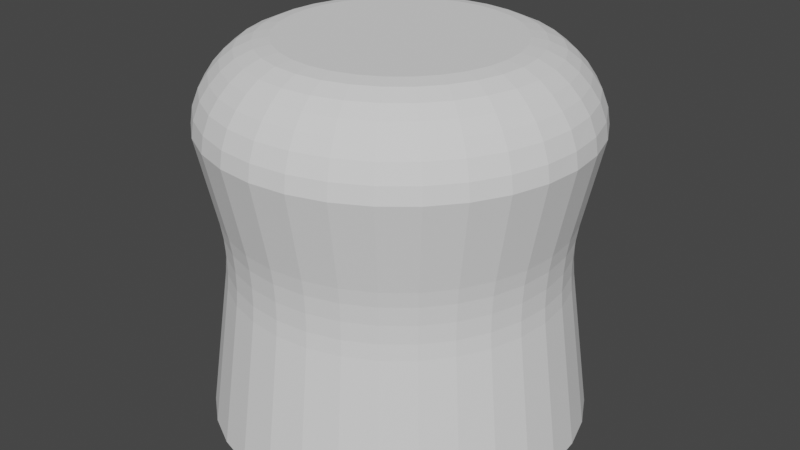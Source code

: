 # Source: PATITAS_salon_MUEBLE..blend  (saved by Blender 3.3.6; exported with 4.5.12 LTS)
import bpy
from mathutils import Matrix  # noqa: F401  (used for matrix-valued properties, if any)

bpy.ops.wm.read_factory_settings(use_empty=True)
scene = bpy.context.scene
scene.name = 'Scene'

# ---- collections
col_collection = bpy.data.collections.new('Collection'); scene.collection.children.link(col_collection)

# ---- world
world_world = bpy.data.worlds.new('World'); scene.world = world_world
world_world.use_nodes = True; world_world.node_tree.nodes.clear()
_N = world_world.node_tree.nodes; _L = world_world.node_tree.links
n0 = _N.new('ShaderNodeOutputWorld'); n0.name = 'World Output'; n0.location = (300, 300)
n1 = _N.new('ShaderNodeBackground'); n1.name = 'Background'; n1.location = (10, 300)
n1.inputs[0].default_value = (0.05088, 0.05088, 0.05088, 1.0)
_L.new(n1.outputs[0], n0.inputs[0])
n0.is_active_output = True
world_world.color = (0.05088, 0.05088, 0.05088)
world_world.use_sun_shadow = False
world_world.sun_shadow_jitter_overblur = 0.0

# ---- meshes
me_circle_001 = bpy.data.meshes.new('Circle.001')
me_circle_001.from_pydata([(0.0, 0.02212, 0.0), (-0.01564, 0.01564, 0.0), (-0.01839, 0.01229, 0.0), (-0.02212, 0.0, 0.0), (0.004315, 0.02169, 0.0), (0.008464, 0.02043, 0.0), (0.01839, 0.01229, 0.0), (0.02212, 0.0, 0.0), (0.01229, 0.01839, 0.0), (0.01564, 0.01564, 0.0), (0.02043, 0.008464, 0.0), (0.02169, 0.004315, 0.0), (-0.004315, 0.02169, 0.0), (-0.008464, 0.02043, 0.0), (-0.01229, 0.01839, 0.0), (-0.02043, 0.008464, 0.0), (-0.02169, 0.004315, 0.0), (0.0, -0.02212, 0.0), (-0.004315, -0.02169, 0.0), (-0.01229, -0.01839, 0.0), (-0.01564, -0.01564, 0.0), (-0.01839, -0.01229, 0.0), (0.01229, -0.01839, 0.0), (0.004315, -0.02169, 0.0), (0.008464, -0.02043, 0.0), (0.01564, -0.01564, 0.0), (0.01839, -0.01229, 0.0), (0.02043, -0.008464, 0.0), (0.02169, -0.004315, 0.0), (-0.008464, -0.02043, 0.0), (-0.02043, -0.008464, 0.0), (-0.02169, -0.004315, 0.0), (0.0, 0.1148, -0.2), (-0.0224, 0.1126, -0.2), (-0.06379, 0.09546, -0.2), (-0.08118, 0.08118, -0.2), (-0.1061, 0.04394, -0.2), (-0.1148, 0.0, -0.2), (0.0, 0.02212, -0.2), (-0.01564, 0.01564, -0.2), (-0.01839, 0.01229, -0.2), (-0.02212, 0.0, -0.2), (0.04394, 0.1061, -0.2), (0.06379, 0.09546, -0.2), (0.1126, 0.0224, -0.2), (0.004315, 0.02169, -0.2), (0.008464, 0.02043, -0.2), (0.01839, 0.01229, -0.2), (0.02212, 0.0, -0.2), (0.0224, 0.1126, -0.2), (0.08118, 0.08118, -0.2), (0.09546, 0.06379, -0.2), (0.1061, 0.04394, -0.2), (0.1148, 0.0, -0.2), (0.01229, 0.01839, -0.2), (0.01564, 0.01564, -0.2), (0.02043, 0.008464, -0.2), (0.02169, 0.004315, -0.2), (-0.04394, 0.1061, -0.2), (-0.09546, 0.06379, -0.2), (-0.1126, 0.0224, -0.2), (-0.004315, 0.02169, -0.2), (-0.008464, 0.02043, -0.2), (-0.01229, 0.01839, -0.2), (-0.02043, 0.008464, -0.2), (-0.02169, 0.004315, -0.2), (0.0, -0.1148, -0.2), (-0.0224, -0.1126, -0.2), (-0.04394, -0.1061, -0.2), (-0.06379, -0.09546, -0.2), (-0.08118, -0.08118, -0.2), (-0.09546, -0.06379, -0.2), (-0.1061, -0.04394, -0.2), (-0.1126, -0.0224, -0.2), (0.0, -0.02212, -0.2), (-0.004315, -0.02169, -0.2), (-0.01229, -0.01839, -0.2), (-0.01564, -0.01564, -0.2), (-0.01839, -0.01229, -0.2), (0.0224, -0.1126, -0.2), (0.04394, -0.1061, -0.2), (0.06379, -0.09546, -0.2), (0.08118, -0.08118, -0.2), (0.09546, -0.06379, -0.2), (0.01229, -0.01839, -0.2), (0.1061, -0.04394, -0.2), (0.1126, -0.0224, -0.2), (0.004315, -0.02169, -0.2), (0.008464, -0.02043, -0.2), (0.01564, -0.01564, -0.2), (0.01839, -0.01229, -0.2), (0.02043, -0.008464, -0.2), (0.02169, -0.004315, -0.2), (-0.008464, -0.02043, -0.2), (-0.02043, -0.008464, -0.2), (-0.02169, -0.004315, -0.2), (-0.01662, 2.893e-11, 0.03121), (4.086e-10, 0.01662, 0.03121), (-0.01382, 0.009234, 0.03121), (-0.01175, 0.01175, 0.03121), (0.003243, 0.0163, 0.03121), (0.00636, 0.01536, 0.03121), (0.01175, 0.01175, 0.03121), (0.009234, 0.01382, 0.03121), (0.0163, 0.003243, 0.03121), (0.01536, 0.00636, 0.03121), (-0.003243, 0.0163, 0.03121), (-0.00636, 0.01536, 0.03121), (-0.009234, 0.01382, 0.03121), (-0.0163, 0.003243, 0.03121), (-0.01536, 0.00636, 0.03121), (4.086e-10, -0.01662, 0.03121), (-0.003243, -0.0163, 0.03121), (-0.01175, -0.01175, 0.03121), (-0.009234, -0.01382, 0.03121), (-0.01382, -0.009234, 0.03121), (0.009234, -0.01382, 0.03121), (0.003243, -0.0163, 0.03121), (0.00636, -0.01536, 0.03121), (0.01382, -0.009234, 0.03121), (0.01175, -0.01175, 0.03121), (0.01536, -0.00636, 0.03121), (0.0163, -0.003243, 0.03121), (-0.0163, -0.003243, 0.03121), (-0.01536, -0.00636, 0.03121), (0.01662, 2.893e-11, 0.03121), (0.01382, 0.009234, 0.03121), (-0.00636, -0.01536, 0.03121), (1.585e-10, 0.1037, 0.0121), (0.0, 0.1148, -0.01636), (8.004e-11, 0.1093, 0.003859), (2.183e-11, 0.1133, -0.00656), (-0.0224, 0.1126, -0.01636), (-0.02024, 0.1018, 0.0121), (-0.02211, 0.1112, -0.00656), (-0.02132, 0.1072, 0.003859), (-0.05764, 0.08626, 0.0121), (-0.06379, 0.09546, -0.01636), (-0.06071, 0.09086, 0.003859), (-0.06296, 0.09423, -0.00656), (-0.08118, 0.08118, -0.01636), (-0.07336, 0.07336, 0.0121), (-0.08014, 0.08014, -0.00656), (-0.07727, 0.07727, 0.003859), (-0.1061, 0.04394, -0.01636), (-0.09585, 0.0397, 0.0121), (-0.1047, 0.04337, -0.00656), (-0.101, 0.04182, 0.003859), (-0.1037, 1.122e-11, 0.0121), (-0.1148, 0.0, -0.01636), (-0.1093, 7.276e-12, 0.003859), (-0.1133, 0.0, -0.00656), (0.04394, 0.1061, -0.01636), (0.0397, 0.09585, 0.0121), (0.04337, 0.1047, -0.00656), (0.04182, 0.101, 0.003859), (0.05764, 0.08626, 0.0121), (0.06379, 0.09546, -0.01636), (0.06071, 0.09086, 0.003859), (0.06296, 0.09423, -0.00656), (0.1018, 0.02024, 0.0121), (0.1126, 0.0224, -0.01636), (0.1072, 0.02132, 0.003859), (0.1112, 0.02211, -0.00656), (0.02024, 0.1018, 0.0121), (0.0224, 0.1126, -0.01636), (0.02132, 0.1072, 0.003859), (0.02211, 0.1112, -0.00656), (0.08118, 0.08118, -0.01636), (0.07336, 0.07336, 0.0121), (0.08014, 0.08014, -0.00656), (0.07727, 0.07727, 0.003859), (0.08626, 0.05764, 0.0121), (0.09546, 0.06379, -0.01636), (0.09086, 0.06071, 0.003859), (0.09423, 0.06296, -0.00656), (0.09585, 0.0397, 0.0121), (0.1061, 0.04394, -0.01636), (0.101, 0.04182, 0.003859), (0.1047, 0.04337, -0.00656), (0.1148, 0.0, -0.01636), (0.1037, 1.122e-11, 0.0121), (0.1133, 0.0, -0.00656), (0.1093, 7.276e-12, 0.003859), (-0.04394, 0.1061, -0.01636), (-0.0397, 0.09585, 0.0121), (-0.04337, 0.1047, -0.00656), (-0.04182, 0.101, 0.003859), (-0.09546, 0.06379, -0.01636), (-0.08626, 0.05764, 0.0121), (-0.09423, 0.06296, -0.00656), (-0.09086, 0.06071, 0.003859), (-0.1126, 0.0224, -0.01636), (-0.1018, 0.02024, 0.0121), (-0.1112, 0.02211, -0.00656), (-0.1072, 0.02132, 0.003859), (0.0, -0.1148, -0.01636), (1.585e-10, -0.1037, 0.0121), (2.183e-11, -0.1133, -0.00656), (8.004e-11, -0.1093, 0.003859), (-0.02024, -0.1018, 0.0121), (-0.0224, -0.1126, -0.01636), (-0.02132, -0.1072, 0.003859), (-0.02211, -0.1112, -0.00656), (-0.0397, -0.09585, 0.0121), (-0.04394, -0.1061, -0.01636), (-0.04182, -0.101, 0.003859), (-0.04337, -0.1047, -0.00656), (-0.05764, -0.08626, 0.0121), (-0.06379, -0.09546, -0.01636), (-0.06071, -0.09086, 0.003859), (-0.06296, -0.09423, -0.00656), (-0.07336, -0.07336, 0.0121), (-0.08118, -0.08118, -0.01636), (-0.07727, -0.07727, 0.003859), (-0.08014, -0.08014, -0.00656), (-0.08626, -0.05764, 0.0121), (-0.09546, -0.06379, -0.01636), (-0.09086, -0.06071, 0.003859), (-0.09423, -0.06296, -0.00656), (-0.09585, -0.0397, 0.0121), (-0.1061, -0.04394, -0.01636), (-0.101, -0.04182, 0.003859), (-0.1047, -0.04337, -0.00656), (-0.1018, -0.02024, 0.0121), (-0.1126, -0.0224, -0.01636), (-0.1072, -0.02132, 0.003859), (-0.1112, -0.02211, -0.00656), (0.0224, -0.1126, -0.01636), (0.02024, -0.1018, 0.0121), (0.02211, -0.1112, -0.00656), (0.02132, -0.1072, 0.003859), (0.04394, -0.1061, -0.01636), (0.0397, -0.09585, 0.0121), (0.04337, -0.1047, -0.00656), (0.04182, -0.101, 0.003859), (0.06379, -0.09546, -0.01636), (0.05764, -0.08626, 0.0121), (0.06296, -0.09423, -0.00656), (0.06071, -0.09086, 0.003859), (0.08118, -0.08118, -0.01636), (0.07336, -0.07336, 0.0121), (0.08014, -0.08014, -0.00656), (0.07727, -0.07727, 0.003859), (0.09546, -0.06379, -0.01636), (0.08626, -0.05764, 0.0121), (0.09423, -0.06296, -0.00656), (0.09086, -0.06071, 0.003859), (0.09585, -0.0397, 0.0121), (0.1061, -0.04394, -0.01636), (0.101, -0.04182, 0.003859), (0.1047, -0.04337, -0.00656), (0.1126, -0.0224, -0.01636), (0.1018, -0.02024, 0.0121), (0.1112, -0.02211, -0.00656), (0.1072, -0.02132, 0.003859), (-0.01899, 0.09547, 0.0191), (-0.01363, 0.0685, 0.03121), (-0.01748, 0.08789, 0.02516), (-0.01552, 0.07801, 0.02959), (4.086e-10, 0.06984, 0.03121), (2.502e-10, 0.09735, 0.0191), (3.856e-10, 0.07954, 0.02959), (3.274e-10, 0.08961, 0.02516), (-0.06883, 0.06883, 0.0191), (-0.04938, 0.04938, 0.03121), (-0.06336, 0.06336, 0.02516), (-0.05624, 0.05624, 0.02959), (-0.0388, 0.05807, 0.03121), (-0.05408, 0.08094, 0.0191), (-0.04419, 0.06614, 0.02959), (-0.04978, 0.07451, 0.02516), (-0.06984, 2.893e-11, 0.03121), (-0.09735, 1.771e-11, 0.0191), (-0.07954, 2.547e-11, 0.02959), (-0.08961, 2.183e-11, 0.02516), (0.0388, 0.05807, 0.03121), (0.05408, 0.08094, 0.0191), (0.04419, 0.06614, 0.02959), (0.04978, 0.07451, 0.02516), (0.03725, 0.08994, 0.0191), (0.02673, 0.06452, 0.03121), (0.03429, 0.08279, 0.02516), (0.03044, 0.07349, 0.02959), (0.01363, 0.0685, 0.03121), (0.01899, 0.09547, 0.0191), (0.01552, 0.07801, 0.02959), (0.01748, 0.08789, 0.02516), (0.05807, 0.0388, 0.03121), (0.08094, 0.05408, 0.0191), (0.06614, 0.04419, 0.02959), (0.07451, 0.04978, 0.02516), (0.06883, 0.06883, 0.0191), (0.04938, 0.04938, 0.03121), (0.06336, 0.06336, 0.02516), (0.05624, 0.05624, 0.02959), (0.06452, 0.02673, 0.03121), (0.08994, 0.03725, 0.0191), (0.07349, 0.03044, 0.02959), (0.08279, 0.03429, 0.02516), (-0.09547, 0.01899, 0.0191), (-0.0685, 0.01363, 0.03121), (-0.08789, 0.01748, 0.02516), (-0.07801, 0.01552, 0.02959), (-0.03725, 0.08994, 0.0191), (-0.02673, 0.06452, 0.03121), (-0.03429, 0.08279, 0.02516), (-0.03044, 0.07349, 0.02959), (-0.01363, -0.0685, 0.03121), (-0.01899, -0.09547, 0.0191), (-0.01552, -0.07801, 0.02959), (-0.01748, -0.08789, 0.02516), (2.502e-10, -0.09735, 0.0191), (4.086e-10, -0.06984, 0.03121), (3.274e-10, -0.08961, 0.02516), (3.856e-10, -0.07954, 0.02959), (-0.02673, -0.06452, 0.03121), (-0.03725, -0.08994, 0.0191), (-0.03044, -0.07349, 0.02959), (-0.03429, -0.08279, 0.02516), (-0.0388, -0.05807, 0.03121), (-0.05408, -0.08094, 0.0191), (-0.04419, -0.06614, 0.02959), (-0.04978, -0.07451, 0.02516), (-0.04938, -0.04938, 0.03121), (-0.06883, -0.06883, 0.0191), (-0.05624, -0.05624, 0.02959), (-0.06336, -0.06336, 0.02516), (-0.05807, -0.0388, 0.03121), (-0.08094, -0.05408, 0.0191), (-0.06614, -0.04419, 0.02959), (-0.07451, -0.04978, 0.02516), (-0.06452, -0.02673, 0.03121), (-0.08994, -0.03725, 0.0191), (-0.07349, -0.03044, 0.02959), (-0.08279, -0.03429, 0.02516), (-0.0685, -0.01363, 0.03121), (-0.09547, -0.01899, 0.0191), (-0.07801, -0.01552, 0.02959), (-0.08789, -0.01748, 0.02516), (0.01899, -0.09547, 0.0191), (0.01363, -0.0685, 0.03121), (0.01748, -0.08789, 0.02516), (0.01552, -0.07801, 0.02959), (0.03725, -0.08994, 0.0191), (0.02673, -0.06452, 0.03121), (0.03429, -0.08279, 0.02516), (0.03044, -0.07349, 0.02959), (0.05408, -0.08094, 0.0191), (0.0388, -0.05807, 0.03121), (0.04978, -0.07451, 0.02516), (0.04419, -0.06614, 0.02959), (0.06883, -0.06883, 0.0191), (0.04938, -0.04938, 0.03121), (0.06336, -0.06336, 0.02516), (0.05624, -0.05624, 0.02959), (0.08094, -0.05408, 0.0191), (0.05807, -0.0388, 0.03121), (0.07451, -0.04978, 0.02516), (0.06614, -0.04419, 0.02959), (0.09547, -0.01899, 0.0191), (0.0685, -0.01363, 0.03121), (0.08789, -0.01748, 0.02516), (0.07801, -0.01552, 0.02959), (0.06452, -0.02673, 0.03121), (0.08994, -0.03725, 0.0191), (0.07349, -0.03044, 0.02959), (0.08279, -0.03429, 0.02516), (0.09735, 1.771e-11, 0.0191), (0.06984, 2.893e-11, 0.03121), (0.08961, 2.183e-11, 0.02516), (0.07954, 2.547e-11, 0.02959), (-0.08094, 0.05408, 0.0191), (-0.05807, 0.0388, 0.03121), (-0.07451, 0.04978, 0.02516), (-0.06614, 0.04419, 0.02959), (-0.08994, 0.03725, 0.0191), (-0.06452, 0.02673, 0.03121), (-0.08279, 0.03429, 0.02516), (-0.07349, 0.03044, 0.02959), (0.0685, 0.01363, 0.03121), (0.09547, 0.01899, 0.0191), (0.07801, 0.01552, 0.02959), (0.08789, 0.01748, 0.02516), (-0.01996, 0.1003, -0.1104), (-0.02023, 0.1017, -0.06919), (-0.01981, 0.09957, -0.1009), (-0.0198, 0.09957, -0.08973), (-0.01995, 0.1003, -0.0786), (0.0, 0.1037, -0.06919), (0.0, 0.1023, -0.1104), (0.0, 0.1023, -0.0786), (0.0, 0.1015, -0.08973), (0.0, 0.1015, -0.1009), (0.02023, 0.1017, -0.06919), (0.01996, 0.1003, -0.1104), (0.01995, 0.1003, -0.0786), (0.0198, 0.09957, -0.08973), (0.01981, 0.09957, -0.1009), (-0.03915, 0.09451, -0.1104), (-0.03969, 0.09582, -0.06919), (-0.03885, 0.09379, -0.1009), (-0.03885, 0.09379, -0.08973), (-0.03914, 0.0945, -0.0786), (-0.07333, 0.07333, -0.06919), (-0.07234, 0.07234, -0.1104), (-0.07233, 0.07233, -0.0786), (-0.07178, 0.07178, -0.08973), (-0.07179, 0.07179, -0.1009), (-0.05762, 0.08623, -0.06919), (-0.05684, 0.08506, -0.1104), (-0.05683, 0.08505, -0.0786), (-0.0564, 0.08441, -0.08973), (-0.0564, 0.08441, -0.1009), (-0.08506, 0.05684, -0.1104), (-0.08623, 0.05762, -0.06919), (-0.08441, 0.0564, -0.1009), (-0.08441, 0.0564, -0.08973), (-0.08505, 0.05683, -0.0786), (-0.09451, 0.03915, -0.1104), (-0.09582, 0.03969, -0.06919), (-0.09379, 0.03885, -0.1009), (-0.09379, 0.03885, -0.08973), (-0.0945, 0.03914, -0.0786), (-0.1017, 0.02023, -0.06919), (-0.1003, 0.01996, -0.1104), (-0.1003, 0.01995, -0.0786), (-0.09957, 0.0198, -0.08973), (-0.09957, 0.01981, -0.1009), (-0.1003, -0.01996, -0.1104), (-0.1017, -0.02023, -0.06919), (-0.09957, -0.01981, -0.1009), (-0.09957, -0.0198, -0.08973), (-0.1003, -0.01995, -0.0786), (-0.1037, -5.193e-10, -0.06919), (-0.1023, -5.852e-10, -0.1104), (-0.1023, -5.821e-10, -0.0786), (-0.1015, -6.185e-10, -0.08973), (-0.1015, -6.185e-10, -0.1009), (0.03915, 0.09451, -0.1104), (0.03969, 0.09582, -0.06919), (0.03885, 0.09379, -0.1009), (0.03885, 0.09379, -0.08973), (0.03914, 0.0945, -0.0786), (0.05762, 0.08623, -0.06919), (0.05684, 0.08506, -0.1104), (0.05683, 0.08505, -0.0786), (0.0564, 0.08441, -0.08973), (0.0564, 0.08441, -0.1009), (0.07234, 0.07234, -0.1104), (0.07333, 0.07333, -0.06919), (0.07179, 0.07179, -0.1009), (0.07178, 0.07178, -0.08973), (0.07233, 0.07233, -0.0786), (0.09451, 0.03915, -0.1104), (0.09582, 0.03969, -0.06919), (0.09379, 0.03885, -0.1009), (0.09379, 0.03885, -0.08973), (0.0945, 0.03914, -0.0786), (0.1017, 0.02023, -0.06919), (0.1003, 0.01996, -0.1104), (0.1003, 0.01995, -0.0786), (0.09957, 0.0198, -0.08973), (0.09957, 0.01981, -0.1009), (0.1037, -5.193e-10, -0.06919), (0.1023, -5.852e-10, -0.1104), (0.1023, -5.821e-10, -0.0786), (0.1015, -6.185e-10, -0.08973), (0.1015, -6.185e-10, -0.1009), (0.08623, 0.05762, -0.06919), (0.08506, 0.05684, -0.1104), (0.08505, 0.05683, -0.0786), (0.08441, 0.0564, -0.08973), (0.08441, 0.0564, -0.1009), (0.1003, -0.01996, -0.1104), (0.1017, -0.02023, -0.06919), (0.09957, -0.01981, -0.1009), (0.09957, -0.0198, -0.08973), (0.1003, -0.01995, -0.0786), (0.0, -0.1023, -0.1104), (0.0, -0.1037, -0.06919), (0.0, -0.1015, -0.1009), (0.0, -0.1015, -0.08973), (0.0, -0.1023, -0.0786), (-0.01996, -0.1003, -0.1104), (-0.02023, -0.1017, -0.06919), (-0.01981, -0.09957, -0.1009), (-0.0198, -0.09957, -0.08973), (-0.01995, -0.1003, -0.0786), (0.01996, -0.1003, -0.1104), (0.02023, -0.1017, -0.06919), (0.01981, -0.09957, -0.1009), (0.0198, -0.09957, -0.08973), (0.01995, -0.1003, -0.0786), (-0.03969, -0.09582, -0.06919), (-0.03915, -0.09451, -0.1104), (-0.03914, -0.0945, -0.0786), (-0.03885, -0.09379, -0.08973), (-0.03885, -0.09379, -0.1009), (-0.05762, -0.08623, -0.06919), (-0.05684, -0.08506, -0.1104), (-0.05683, -0.08505, -0.0786), (-0.0564, -0.08441, -0.08973), (-0.0564, -0.08441, -0.1009), (-0.07333, -0.07333, -0.06919), (-0.07234, -0.07234, -0.1104), (-0.07233, -0.07233, -0.0786), (-0.07178, -0.07178, -0.08973), (-0.07179, -0.07179, -0.1009), (-0.08623, -0.05762, -0.06919), (-0.08506, -0.05684, -0.1104), (-0.08505, -0.05683, -0.0786), (-0.08441, -0.0564, -0.08973), (-0.08441, -0.0564, -0.1009), (-0.09582, -0.03969, -0.06919), (-0.09451, -0.03915, -0.1104), (-0.0945, -0.03914, -0.0786), (-0.09379, -0.03885, -0.08973), (-0.09379, -0.03885, -0.1009), (0.03915, -0.09451, -0.1104), (0.03969, -0.09582, -0.06919), (0.03885, -0.09379, -0.1009), (0.03885, -0.09379, -0.08973), (0.03914, -0.0945, -0.0786), (0.05684, -0.08506, -0.1104), (0.05762, -0.08623, -0.06919), (0.0564, -0.08441, -0.1009), (0.0564, -0.08441, -0.08973), (0.05683, -0.08505, -0.0786), (0.07333, -0.07333, -0.06919), (0.07234, -0.07234, -0.1104), (0.07233, -0.07233, -0.0786), (0.07178, -0.07178, -0.08973), (0.07179, -0.07179, -0.1009), (0.08506, -0.05684, -0.1104), (0.08623, -0.05762, -0.06919), (0.08441, -0.0564, -0.1009), (0.08441, -0.0564, -0.08973), (0.08505, -0.05683, -0.0786), (0.09451, -0.03915, -0.1104), (0.09582, -0.03969, -0.06919), (0.09379, -0.03885, -0.1009), (0.09379, -0.03885, -0.08973), (0.0945, -0.03914, -0.0786)], [], [(140, 137, 409, 404), (429, 435, 37, 73), (157, 168, 450, 444), (244, 240, 529, 535), (384, 390, 32, 33), (217, 221, 514, 509), (185, 136, 269, 304), (165, 152, 440, 394), (240, 236, 525, 529), (213, 217, 509, 504), (129, 165, 394, 389), (495, 500, 69, 68), (216, 212, 325, 329), (200, 197, 312, 309), (180, 252, 475, 464), (209, 213, 504, 499), (454, 460, 44, 52), (205, 209, 499, 494), (133, 185, 304, 256), (479, 484, 67, 66), (252, 249, 540, 475), (445, 449, 50, 43), (153, 164, 285, 280), (484, 495, 68, 67), (189, 145, 376, 372), (260, 257, 106, 97), (149, 192, 424, 434), (168, 173, 469, 450), (192, 144, 420, 424), (221, 225, 430, 514), (161, 180, 464, 459), (60, 65, 41, 37), (36, 64, 65, 60), (59, 40, 64, 36), (35, 39, 40, 59), (34, 63, 39, 35), (58, 62, 63, 34), (33, 61, 62, 58), (32, 38, 61, 33), (44, 53, 48, 57), (52, 44, 57, 56), (51, 52, 56, 47), (50, 51, 47, 55), (43, 50, 55, 54), (42, 43, 54, 46), (49, 42, 46, 45), (32, 49, 45, 38), (73, 37, 41, 95), (72, 73, 95, 94), (71, 72, 94, 78), (70, 71, 78, 77), (69, 70, 77, 76), (68, 69, 76, 93), (67, 68, 93, 75), (66, 67, 75, 74), (86, 92, 48, 53), (83, 90, 91, 85), (82, 89, 90, 83), (81, 84, 89, 82), (80, 88, 84, 81), (79, 87, 88, 80), (66, 74, 87, 79), (85, 91, 92, 86), (152, 157, 444, 440), (20, 19, 76, 77), (4, 0, 38, 45), (193, 148, 273, 300), (21, 20, 77, 78), (5, 4, 45, 46), (14, 1, 39, 63), (245, 248, 365, 356), (2, 15, 64, 40), (164, 128, 261, 285), (24, 22, 84, 88), (16, 3, 41, 65), (172, 169, 292, 289), (22, 25, 89, 84), (176, 172, 289, 297), (28, 7, 48, 92), (201, 205, 494, 485), (9, 8, 54, 55), (233, 237, 348, 344), (11, 10, 56, 57), (237, 241, 352, 348), (169, 156, 277, 292), (241, 245, 356, 352), (460, 465, 53, 44), (0, 12, 61, 38), (160, 176, 297, 381), (12, 13, 62, 61), (181, 160, 381, 368), (248, 253, 360, 365), (13, 14, 63, 62), (253, 181, 368, 360), (15, 16, 65, 64), (8, 5, 46, 54), (17, 23, 87, 74), (6, 9, 55, 47), (23, 24, 88, 87), (10, 6, 47, 56), (25, 26, 90, 89), (197, 229, 340, 312), (7, 11, 57, 48), (26, 27, 91, 90), (204, 200, 309, 317), (27, 28, 92, 91), (208, 204, 317, 321), (212, 208, 321, 325), (128, 133, 256, 261), (220, 216, 329, 333), (136, 141, 264, 269), (31, 30, 94, 95), (224, 220, 333, 337), (29, 18, 75, 93), (144, 188, 415, 420), (229, 233, 344, 340), (19, 29, 93, 76), (188, 140, 404, 415), (148, 224, 337, 273), (1, 2, 40, 39), (30, 21, 78, 94), (141, 189, 372, 264), (3, 31, 95, 41), (145, 193, 300, 376), (18, 17, 74, 75), (156, 153, 280, 277), (249, 244, 535, 540), (281, 101, 103, 276), (313, 111, 112, 308), (305, 268, 108, 107), (265, 373, 98, 99), (336, 123, 96, 272), (260, 97, 100, 284), (257, 305, 107, 106), (373, 377, 110, 98), (377, 301, 109, 110), (296, 105, 104, 380), (288, 126, 105, 296), (284, 100, 101, 281), (276, 103, 102, 293), (293, 102, 126, 288), (268, 265, 99, 108), (301, 272, 96, 109), (341, 345, 118, 117), (332, 124, 123, 336), (328, 115, 124, 332), (324, 113, 115, 328), (320, 114, 113, 324), (313, 341, 117, 111), (308, 112, 127, 316), (380, 104, 125, 369), (364, 361, 122, 121), (357, 364, 121, 119), (353, 357, 119, 120), (349, 353, 120, 116), (345, 349, 116, 118), (316, 127, 114, 320), (361, 369, 125, 122), (110, 98, 99, 108, 107, 106, 97, 100, 101, 103, 102, 126, 105, 104, 125, 122, 121, 119, 120, 116, 118, 117, 111, 112, 127, 114, 113, 115, 124, 123, 96, 109), (133, 128, 130, 135), (135, 130, 131, 134), (134, 131, 129, 132), (141, 136, 138, 143), (143, 138, 139, 142), (142, 139, 137, 140), (157, 152, 154, 159), (159, 154, 155, 158), (158, 155, 153, 156), (165, 129, 131, 167), (167, 131, 130, 166), (166, 130, 128, 164), (173, 168, 170, 175), (175, 170, 171, 174), (174, 171, 169, 172), (177, 173, 175, 179), (179, 175, 174, 178), (178, 174, 172, 176), (201, 196, 198, 203), (203, 198, 199, 202), (202, 199, 197, 200), (205, 201, 203, 207), (207, 203, 202, 206), (206, 202, 200, 204), (209, 205, 207, 211), (211, 207, 206, 210), (210, 206, 204, 208), (213, 209, 211, 215), (215, 211, 210, 214), (214, 210, 208, 212), (217, 213, 215, 219), (219, 215, 214, 218), (218, 214, 212, 216), (221, 217, 219, 223), (223, 219, 218, 222), (222, 218, 216, 220), (225, 221, 223, 227), (227, 223, 222, 226), (226, 222, 220, 224), (149, 225, 227, 151), (151, 227, 226, 150), (150, 226, 224, 148), (229, 197, 199, 231), (231, 199, 198, 230), (230, 198, 196, 228), (233, 229, 231, 235), (235, 231, 230, 234), (234, 230, 228, 232), (237, 233, 235, 239), (239, 235, 234, 238), (238, 234, 232, 236), (241, 237, 239, 243), (243, 239, 238, 242), (242, 238, 236, 240), (245, 241, 243, 247), (247, 243, 242, 246), (246, 242, 240, 244), (253, 248, 250, 255), (255, 250, 251, 254), (254, 251, 249, 252), (181, 253, 255, 183), (183, 255, 254, 182), (182, 254, 252, 180), (185, 133, 135, 187), (187, 135, 134, 186), (186, 134, 132, 184), (136, 185, 187, 138), (138, 187, 186, 139), (139, 186, 184, 137), (189, 141, 143, 191), (191, 143, 142, 190), (190, 142, 140, 188), (145, 189, 191, 147), (147, 191, 190, 146), (146, 190, 188, 144), (193, 145, 147, 195), (195, 147, 146, 194), (194, 146, 144, 192), (148, 193, 195, 150), (150, 195, 194, 151), (151, 194, 192, 149), (152, 165, 167, 154), (154, 167, 166, 155), (155, 166, 164, 153), (168, 157, 159, 170), (170, 159, 158, 171), (171, 158, 156, 169), (161, 177, 179, 163), (163, 179, 178, 162), (162, 178, 176, 160), (180, 161, 163, 182), (182, 163, 162, 183), (183, 162, 160, 181), (248, 245, 247, 250), (250, 247, 246, 251), (251, 246, 244, 249), (257, 260, 262, 259), (259, 262, 263, 258), (258, 263, 261, 256), (265, 268, 270, 267), (267, 270, 271, 266), (266, 271, 269, 264), (277, 280, 282, 279), (279, 282, 283, 278), (278, 283, 281, 276), (285, 261, 263, 287), (287, 263, 262, 286), (286, 262, 260, 284), (289, 292, 294, 291), (291, 294, 295, 290), (290, 295, 293, 288), (297, 289, 291, 299), (299, 291, 290, 298), (298, 290, 288, 296), (309, 312, 314, 311), (311, 314, 315, 310), (310, 315, 313, 308), (317, 309, 311, 319), (319, 311, 310, 318), (318, 310, 308, 316), (321, 317, 319, 323), (323, 319, 318, 322), (322, 318, 316, 320), (325, 321, 323, 327), (327, 323, 322, 326), (326, 322, 320, 324), (329, 325, 327, 331), (331, 327, 326, 330), (330, 326, 324, 328), (333, 329, 331, 335), (335, 331, 330, 334), (334, 330, 328, 332), (337, 333, 335, 339), (339, 335, 334, 338), (338, 334, 332, 336), (273, 337, 339, 275), (275, 339, 338, 274), (274, 338, 336, 272), (341, 313, 315, 343), (343, 315, 314, 342), (342, 314, 312, 340), (345, 341, 343, 347), (347, 343, 342, 346), (346, 342, 340, 344), (349, 345, 347, 351), (351, 347, 346, 350), (350, 346, 344, 348), (353, 349, 351, 355), (355, 351, 350, 354), (354, 350, 348, 352), (357, 353, 355, 359), (359, 355, 354, 358), (358, 354, 352, 356), (361, 364, 366, 363), (363, 366, 367, 362), (362, 367, 365, 360), (369, 361, 363, 371), (371, 363, 362, 370), (370, 362, 360, 368), (305, 257, 259, 307), (307, 259, 258, 306), (306, 258, 256, 304), (268, 305, 307, 270), (270, 307, 306, 271), (271, 306, 304, 269), (373, 265, 267, 375), (375, 267, 266, 374), (374, 266, 264, 372), (377, 373, 375, 379), (379, 375, 374, 378), (378, 374, 372, 376), (301, 377, 379, 303), (303, 379, 378, 302), (302, 378, 376, 300), (272, 301, 303, 274), (274, 303, 302, 275), (275, 302, 300, 273), (280, 285, 287, 282), (282, 287, 286, 283), (283, 286, 284, 281), (292, 277, 279, 294), (294, 279, 278, 295), (295, 278, 276, 293), (381, 297, 299, 383), (383, 299, 298, 382), (382, 298, 296, 380), (368, 381, 383, 370), (370, 383, 382, 371), (371, 382, 380, 369), (364, 357, 359, 366), (366, 359, 358, 367), (367, 358, 356, 365), (390, 395, 49, 32), (399, 384, 33, 58), (534, 530, 82, 83), (405, 410, 34, 35), (414, 405, 35, 59), (539, 534, 83, 85), (470, 454, 52, 51), (232, 228, 490, 520), (515, 429, 73, 72), (465, 474, 86, 53), (435, 425, 60, 37), (419, 414, 59, 36), (173, 177, 455, 469), (425, 419, 36, 60), (489, 479, 66, 79), (439, 445, 43, 42), (228, 196, 480, 490), (196, 201, 485, 480), (500, 505, 70, 69), (177, 161, 459, 455), (505, 510, 71, 70), (474, 539, 85, 86), (519, 489, 79, 80), (395, 439, 42, 49), (510, 515, 72, 71), (524, 519, 80, 81), (137, 184, 400, 409), (236, 232, 520, 525), (132, 129, 389, 385), (530, 524, 81, 82), (449, 470, 51, 50), (225, 149, 434, 430), (410, 399, 58, 34), (390, 384, 386, 393), (393, 386, 387, 392), (392, 387, 388, 391), (391, 388, 385, 389), (530, 534, 536, 533), (533, 536, 537, 532), (532, 537, 538, 531), (531, 538, 535, 529), (405, 414, 416, 408), (408, 416, 417, 407), (407, 417, 418, 406), (406, 418, 415, 404), (410, 405, 408, 413), (413, 408, 407, 412), (412, 407, 406, 411), (411, 406, 404, 409), (534, 539, 541, 536), (536, 541, 542, 537), (537, 542, 543, 538), (538, 543, 540, 535), (460, 454, 456, 463), (463, 456, 457, 462), (462, 457, 458, 461), (461, 458, 455, 459), (495, 484, 486, 498), (498, 486, 487, 497), (497, 487, 488, 496), (496, 488, 485, 494), (435, 429, 431, 438), (438, 431, 432, 437), (437, 432, 433, 436), (436, 433, 430, 434), (465, 460, 463, 468), (468, 463, 462, 467), (467, 462, 461, 466), (466, 461, 459, 464), (425, 435, 438, 428), (428, 438, 437, 427), (427, 437, 436, 426), (426, 436, 434, 424), (414, 419, 421, 416), (416, 421, 422, 417), (417, 422, 423, 418), (418, 423, 420, 415), (470, 449, 451, 473), (473, 451, 452, 472), (472, 452, 453, 471), (471, 453, 450, 469), (419, 425, 428, 421), (421, 428, 427, 422), (422, 427, 426, 423), (423, 426, 424, 420), (484, 479, 481, 486), (486, 481, 482, 487), (487, 482, 483, 488), (488, 483, 480, 485), (445, 439, 441, 448), (448, 441, 442, 447), (447, 442, 443, 446), (446, 443, 440, 444), (539, 474, 476, 541), (541, 476, 477, 542), (542, 477, 478, 543), (543, 478, 475, 540), (479, 489, 491, 481), (481, 491, 492, 482), (482, 492, 493, 483), (483, 493, 490, 480), (500, 495, 498, 503), (503, 498, 497, 502), (502, 497, 496, 501), (501, 496, 494, 499), (454, 470, 473, 456), (456, 473, 472, 457), (457, 472, 471, 458), (458, 471, 469, 455), (505, 500, 503, 508), (508, 503, 502, 507), (507, 502, 501, 506), (506, 501, 499, 504), (474, 465, 468, 476), (476, 468, 467, 477), (477, 467, 466, 478), (478, 466, 464, 475), (489, 519, 521, 491), (491, 521, 522, 492), (492, 522, 523, 493), (493, 523, 520, 490), (395, 390, 393, 398), (398, 393, 392, 397), (397, 392, 391, 396), (396, 391, 389, 394), (510, 505, 508, 513), (513, 508, 507, 512), (512, 507, 506, 511), (511, 506, 504, 509), (519, 524, 526, 521), (521, 526, 527, 522), (522, 527, 528, 523), (523, 528, 525, 520), (439, 395, 398, 441), (441, 398, 397, 442), (442, 397, 396, 443), (443, 396, 394, 440), (515, 510, 513, 518), (518, 513, 512, 517), (517, 512, 511, 516), (516, 511, 509, 514), (384, 399, 401, 386), (386, 401, 402, 387), (387, 402, 403, 388), (388, 403, 400, 385), (524, 530, 533, 526), (526, 533, 532, 527), (527, 532, 531, 528), (528, 531, 529, 525), (449, 445, 448, 451), (451, 448, 447, 452), (452, 447, 446, 453), (453, 446, 444, 450), (429, 515, 518, 431), (431, 518, 517, 432), (432, 517, 516, 433), (433, 516, 514, 430), (399, 410, 413, 401), (401, 413, 412, 402), (402, 412, 411, 403), (403, 411, 409, 400), (184, 132, 385, 400)])
_uv = me_circle_001.uv_layers.new(name='UVMap')
_uv.uv.foreach_set('vector', [0.0, 0.0, 0.0, 0.0, 0.0, 0.0, 0.0, 0.0, 0.0, 0.0, 0.0, 0.0, 0.0, 0.0, 0.0, 0.0, 0.0, 0.0, 0.0, 0.0, 0.0, 0.0, 0.0, 0.0, 0.0, 0.0, 0.0, 0.0, 0.0, 0.0, 0.0, 0.0, 0.0, 0.0, 0.0, 0.0, 0.0, 0.0, 0.0, 0.0, 0.0, 0.0, 0.0, 0.0, 0.0, 0.0, 0.0, 0.0, 0.0, 0.0, 0.0, 0.0, 0.0, 0.0, 0.0, 0.0, 0.0, 0.0, 0.0, 0.0, 0.0, 0.0, 0.0, 0.0, 0.0, 0.0, 0.0, 0.0, 0.0, 0.0, 0.0, 0.0, 0.0, 0.0, 0.0, 0.0, 0.0, 0.0, 0.0, 0.0, 0.0, 0.0, 0.0, 0.0, 0.0, 0.0, 0.0, 0.0, 0.0, 0.0, 0.0, 0.0, 0.0, 0.0, 0.0, 0.0, 0.0, 0.0, 0.0, 0.0, 0.0, 0.0, 0.0, 0.0, 0.0, 0.0, 0.0, 0.0, 0.0, 0.0, 0.0, 0.0, 0.0, 0.0, 0.0, 0.0, 0.0, 0.0, 0.0, 0.0, 0.0, 0.0, 0.0, 0.0, 0.0, 0.0, 0.0, 0.0, 0.0, 0.0, 0.0, 0.0, 0.0, 0.0, 0.0, 0.0, 0.0, 0.0, 0.0, 0.0, 0.0, 0.0, 0.0, 0.0, 0.0, 0.0, 0.0, 0.0, 0.0, 0.0, 0.0, 0.0, 0.0, 0.0, 0.0, 0.0, 0.0, 0.0, 0.0, 0.0, 0.0, 0.0, 0.0, 0.0, 0.0, 0.0, 0.0, 0.0, 0.0, 0.0, 0.0, 0.0, 0.0, 0.0, 0.0, 0.0, 0.0, 0.0, 0.0, 0.0, 0.0, 0.0, 0.0, 0.0, 0.0, 0.0, 0.0, 0.0, 0.0, 0.0, 0.0, 0.0, 0.0, 0.0, 0.0, 0.0, 0.0, 0.0, 0.0, 0.0, 0.0, 0.0, 0.0, 0.0, 0.0, 0.0, 0.0, 0.0, 0.0, 0.0, 0.0, 0.0, 0.0, 0.0, 0.0, 0.0, 0.0, 0.0, 0.0, 0.0, 0.0, 0.0, 0.0, 0.0, 0.0, 0.0, 0.0, 0.0, 0.0, 0.0, 0.0, 0.0, 0.0, 0.0, 0.0, 0.0, 0.0, 0.0, 0.0, 0.0, 0.0, 0.0, 0.0, 0.0, 0.0, 0.0, 0.0, 0.0, 0.0, 0.0, 0.0, 0.0, 0.0, 0.0, 0.0, 0.0, 0.0, 0.0, 0.0, 0.0, 0.0, 0.0, 0.0, 0.0, 0.0, 0.0, 0.0, 0.0, 0.0, 0.0, 0.0, 0.0, 0.0, 0.0, 0.0, 0.0, 0.0, 0.0, 0.0, 0.0, 0.0, 0.0, 0.0, 0.0, 0.0, 0.0, 0.0, 0.0, 0.0, 0.0, 0.0, 0.0, 0.0, 0.0, 0.0, 0.0, 0.0, 0.0, 0.0, 0.0, 0.0, 0.0, 0.0, 0.0, 0.0, 0.0, 0.0, 0.0, 0.0, 0.0, 0.0, 0.0, 0.0, 0.0, 0.0, 0.0, 0.0, 0.0, 0.0, 0.0, 0.0, 0.0, 0.0, 0.0, 0.0, 0.0, 0.0, 0.0, 0.0, 0.0, 0.0, 0.0, 0.0, 0.0, 0.0, 0.0, 0.0, 0.0, 0.0, 0.0, 0.0, 0.0, 0.0, 0.0, 0.0, 0.0, 0.0, 0.0, 0.0, 0.0, 0.0, 0.0, 0.0, 0.0, 0.0, 0.0, 0.0, 0.0, 0.0, 0.0, 0.0, 0.0, 0.0, 0.0, 0.0, 0.0, 0.0, 0.0, 0.0, 0.0, 0.0, 0.0, 0.0, 0.0, 0.0, 0.0, 0.0, 0.0, 0.0, 0.0, 0.0, 0.0, 0.0, 0.0, 0.0, 0.0, 0.0, 0.0, 0.0, 0.0, 0.0, 0.0, 0.0, 0.0, 0.0, 0.0, 0.0, 0.0, 0.0, 0.0, 0.0, 0.0, 0.0, 0.0, 0.0, 0.0, 0.0, 0.0, 0.0, 0.0, 0.0, 0.0, 0.0, 0.0, 0.0, 0.0, 0.0, 0.0, 0.0, 0.0, 0.0, 0.0, 0.0, 0.0, 0.0, 0.0, 0.0, 0.0, 0.0, 0.0, 0.0, 0.0, 0.0, 0.0, 0.0, 0.0, 0.0, 0.0, 0.0, 0.0, 0.0, 0.0, 0.0, 0.0, 0.0, 0.0, 0.0, 0.0, 0.0, 0.0, 0.0, 0.0, 0.0, 0.0, 0.0, 0.0, 0.0, 0.0, 0.0, 0.0, 0.0, 0.0, 0.0, 0.0, 0.0, 0.0, 0.0, 0.0, 0.0, 0.0, 0.0, 0.0, 0.0, 0.0, 0.0, 0.0, 0.0, 0.0, 0.0, 0.0, 0.0, 0.0, 0.0, 0.0, 0.0, 0.0, 0.0, 0.0, 0.0, 0.0, 0.0, 0.0, 0.0, 0.0, 0.0, 0.0, 0.0, 0.0, 0.0, 0.0, 0.0, 0.0, 0.0, 0.0, 0.0, 0.0, 0.0, 0.0, 0.0, 0.0, 0.0, 0.0, 0.0, 0.0, 0.0, 0.0, 0.0, 0.0, 0.0, 0.0, 0.0, 0.0, 0.0, 0.0, 0.0, 0.0, 0.0, 0.0, 0.0, 0.0, 0.0, 0.0, 0.0, 0.0, 0.0, 0.0, 0.0, 0.0, 0.0, 0.0, 0.0, 0.0, 0.0, 0.0, 0.0, 0.0, 0.0, 0.0, 0.0, 0.0, 0.0, 0.0, 0.0, 0.0, 0.0, 0.0, 0.0, 0.0, 0.0, 0.0, 0.0, 0.0, 0.0, 0.0, 0.0, 0.0, 0.0, 0.0, 0.0, 0.0, 0.0, 0.0, 0.0, 0.0, 0.0, 0.0, 0.0, 0.0, 0.0, 0.0, 0.0, 0.0, 0.0, 0.0, 0.0, 0.0, 0.0, 0.0, 0.0, 0.0, 0.0, 0.0, 0.0, 0.0, 0.0, 0.0, 0.0, 0.0, 0.0, 0.0, 0.0, 0.0, 0.0, 0.0, 0.0, 0.0, 0.0, 0.0, 0.0, 0.0, 0.0, 0.0, 0.0, 0.0, 0.0, 0.0, 0.0, 0.0, 0.0, 0.0, 0.0, 0.0, 0.0, 0.0, 0.0, 0.0, 0.0, 0.0, 0.0, 0.0, 0.0, 0.0, 0.0, 0.0, 0.0, 0.0, 0.0, 0.0, 0.0, 0.0, 0.0, 0.0, 0.0, 0.0, 0.0, 0.0, 0.0, 0.0, 0.0, 0.0, 0.0, 0.0, 0.0, 0.0, 0.0, 0.0, 0.0, 0.0, 0.0, 0.0, 0.0, 0.0, 0.0, 0.0, 0.0, 0.0, 0.0, 0.0, 0.0, 0.0, 0.0, 0.0, 0.0, 0.0, 0.0, 0.0, 0.0, 0.0, 0.0, 0.0, 0.0, 0.0, 0.0, 0.0, 0.0, 0.0, 0.0, 0.0, 0.0, 0.0, 0.0, 0.0, 0.0, 0.0, 0.0, 0.0, 0.0, 0.0, 0.0, 0.0, 0.0, 0.0, 0.0, 0.0, 0.0, 0.0, 0.0, 0.0, 0.0, 0.0, 0.0, 0.0, 0.0, 0.0, 0.0, 0.0, 0.0, 0.0, 0.0, 0.0, 0.0, 0.0, 0.0, 0.0, 0.0, 0.0, 0.0, 0.0, 0.0, 0.0, 0.0, 0.0, 0.0, 0.0, 0.0, 0.0, 0.0, 0.0, 0.0, 0.0, 0.0, 0.0, 0.0, 0.0, 0.0, 0.0, 0.0, 0.0, 0.0, 0.0, 0.0, 0.0, 0.0, 0.0, 0.0, 0.0, 0.0, 0.0, 0.0, 0.0, 0.0, 0.0, 0.0, 0.0, 0.0, 0.0, 0.0, 0.0, 0.0, 0.0, 0.0, 0.0, 0.0, 0.0, 0.0, 0.0, 0.0, 0.0, 0.0, 0.0, 0.0, 0.0, 0.0, 0.0, 0.0, 0.0, 0.0, 0.0, 0.0, 0.0, 0.0, 0.0, 0.0, 0.0, 0.0, 0.0, 0.0, 0.0, 0.0, 0.0, 0.0, 0.0, 0.0, 0.0, 0.0, 0.0, 0.0, 0.0, 0.0, 0.0, 0.0, 0.0, 0.0, 0.0, 0.0, 0.0, 0.0, 0.0, 0.0, 0.0, 0.0, 0.0, 0.0, 0.0, 0.0, 0.0, 0.0, 0.0, 0.0, 0.0, 0.0, 0.0, 0.0, 0.0, 0.0, 0.0, 0.0, 0.0, 0.0, 0.0, 0.0, 0.0, 0.0, 0.0, 0.0, 0.0, 0.0, 0.0, 0.0, 0.0, 0.0, 0.0, 0.0, 0.0, 0.0, 0.0, 0.0, 0.0, 0.0, 0.0, 0.0, 0.0, 0.0, 0.0, 0.0, 0.0, 0.0, 0.0, 0.0, 0.0, 0.0, 0.0, 0.0, 0.0, 0.0, 0.0, 0.0, 0.0, 0.0, 0.0, 0.0, 0.0, 0.0, 0.0, 0.0, 0.0, 0.0, 0.0, 0.0, 0.0, 0.0, 0.0, 0.0, 0.0, 0.0, 0.0, 0.0, 0.0, 0.0, 0.0, 0.0, 0.0, 0.0, 0.0, 0.0, 0.0, 0.0, 0.0, 0.0, 0.0, 0.0, 0.0, 0.0, 0.0, 0.0, 0.0, 0.0, 0.0, 0.0, 0.0, 0.0, 0.0, 0.0, 0.0, 0.0, 0.0, 0.0, 0.0, 0.0, 0.0, 0.0, 0.0, 0.0, 0.0, 0.0, 0.0, 0.0, 0.0, 0.0, 0.0, 0.0, 0.0, 0.0, 0.0, 0.0, 0.0, 0.0, 0.0, 0.0, 0.0, 0.0, 0.0, 0.0, 0.0, 0.0, 0.0, 0.0, 0.0, 0.0, 0.0, 0.0, 0.0, 0.0, 0.0, 0.0, 0.0, 0.0, 0.0, 0.0, 0.0, 0.0, 0.0, 0.0, 0.0, 0.0, 0.0, 0.0, 0.0, 0.0, 0.0, 0.0, 0.0, 0.0, 0.0, 0.0, 0.0, 0.0, 0.0, 0.0, 0.0, 0.0, 0.0, 0.0, 0.0, 0.0, 0.0, 0.0, 0.0, 0.0, 0.0, 0.0, 0.0, 0.0, 0.0, 0.0, 0.0, 0.0, 0.0, 0.0, 0.0, 0.0, 0.0, 0.0, 0.0, 0.0, 0.0, 0.0, 0.0, 0.0, 0.0, 0.0, 0.0, 0.0, 0.0, 0.0, 0.0, 0.0, 0.0, 0.0, 0.0, 0.0, 0.0, 0.0, 0.0, 0.0, 0.0, 0.0, 0.0, 0.0, 0.0, 0.0, 0.0, 0.0, 0.0, 0.0, 0.0, 0.0, 0.0, 0.0, 0.0, 0.0, 0.0, 0.0, 0.0, 0.0, 0.0, 0.0, 0.0, 0.0, 0.0, 0.0, 0.0, 0.0, 0.0, 0.0, 0.0, 0.0, 0.0, 0.0, 0.0, 0.0, 0.0, 0.0, 0.0, 0.0, 0.0, 0.0, 0.0, 0.0, 0.0, 0.0, 0.0, 0.0, 0.0, 0.0, 0.0, 0.0, 0.0, 0.0, 0.0, 0.0, 0.0, 0.0, 0.0, 0.0, 0.0, 0.0, 0.0, 0.0, 0.0, 0.0, 0.0, 0.0, 0.0, 0.0, 0.0, 0.0, 0.0, 0.0, 0.0, 0.0, 0.0, 0.0, 0.0, 0.0, 0.0, 0.0, 0.0, 0.0, 0.0, 0.0, 0.0, 0.0, 0.0, 0.0, 0.0, 0.0, 0.0, 0.0, 0.0, 0.0, 0.0, 0.0, 0.0, 0.0, 0.0, 0.0, 0.0, 0.0, 0.0, 0.0, 0.0, 0.0, 0.0, 0.0, 0.0, 0.0, 0.0, 0.0, 0.0, 0.0, 0.0, 0.0, 0.0, 0.0, 0.0, 0.0, 0.0, 0.0, 0.0, 0.0, 0.0, 0.0, 0.0, 0.0, 0.0, 0.0, 0.0, 0.0, 0.0, 0.0, 0.0, 0.0, 0.0, 0.0, 0.0, 0.0, 0.0, 0.0, 0.0, 0.0, 0.0, 0.0, 0.0, 0.0, 0.0, 0.0, 0.0, 0.0, 0.0, 0.0, 0.0, 0.0, 0.0, 0.0, 0.0, 0.0, 0.0, 0.0, 0.0, 0.0, 0.0, 0.0, 0.0, 0.0, 0.0, 0.0, 0.0, 0.0, 0.0, 0.0, 0.0, 0.0, 0.0, 0.0, 0.0, 0.0, 0.0, 0.0, 0.0, 0.0, 0.0, 0.0, 0.0, 0.0, 0.0, 0.0, 0.0, 0.0, 0.0, 0.0, 0.0, 0.0, 0.0, 0.0, 0.0, 0.0, 0.0, 0.0, 0.0, 0.0, 0.0, 0.0, 0.0, 0.0, 0.0, 0.0, 0.0, 0.0, 0.0, 0.0, 0.0, 0.0, 0.0, 0.0, 0.0, 0.0, 0.0, 0.0, 0.0, 0.0, 0.0, 0.0, 0.0, 0.0, 0.0, 0.0, 0.0, 0.0, 0.0, 0.0, 0.0, 0.0, 0.0, 0.0, 0.0, 0.0, 0.0, 0.0, 0.0, 0.0, 0.0, 0.0, 0.0, 0.0, 0.0, 0.0, 0.0, 0.0, 0.0, 0.0, 0.0, 0.0, 0.0, 0.0, 0.0, 0.0, 0.0, 0.0, 0.0, 0.0, 0.0, 0.0, 0.0, 0.0, 0.0, 0.0, 0.0, 0.0, 0.0, 0.0, 0.0, 0.0, 0.0, 0.0, 0.0, 0.0, 0.0, 0.0, 0.0, 0.0, 0.0, 0.0, 0.0, 0.0, 0.0, 0.0, 0.0, 0.0, 0.0, 0.0, 0.0, 0.0, 0.0, 0.0, 0.0, 0.0, 0.0, 0.0, 0.0, 0.0, 0.0, 0.0, 0.0, 0.0, 0.0, 0.0, 0.0, 0.0, 0.0, 0.0, 0.0, 0.0, 0.0, 0.0, 0.0, 0.0, 0.0, 0.0, 0.0, 0.0, 0.0, 0.0, 0.0, 0.0, 0.0, 0.0, 0.0, 0.0, 0.0, 0.0, 0.0, 0.0, 0.0, 0.0, 0.0, 0.0, 0.0, 0.0, 0.0, 0.0, 0.0, 0.0, 0.0, 0.0, 0.0, 0.0, 0.0, 0.0, 0.0, 0.0, 0.0, 0.0, 0.0, 0.0, 0.0, 0.0, 0.0, 0.0, 0.0, 0.0, 0.0, 0.0, 0.0, 0.0, 0.0, 0.0, 0.0, 0.0, 0.0, 0.0, 0.0, 0.0, 0.0, 0.0, 0.0, 0.0, 0.0, 0.0, 0.0, 0.0, 0.0, 0.0, 0.0, 0.0, 0.0, 0.0, 0.0, 0.0, 0.0, 0.0, 0.0, 0.0, 0.0, 0.0, 0.0, 0.0, 0.0, 0.0, 0.0, 0.0, 0.0, 0.0, 0.0, 0.0, 0.0, 0.0, 0.0, 0.0, 0.0, 0.0, 0.0, 0.0, 0.0, 0.0, 0.0, 0.0, 0.0, 0.0, 0.0, 0.0, 0.0, 0.0, 0.0, 0.0, 0.0, 0.0, 0.0, 0.0, 0.0, 0.0, 0.0, 0.0, 0.0, 0.0, 0.0, 0.0, 0.0, 0.0, 0.0, 0.0, 0.0, 0.0, 0.0, 0.0, 0.0, 0.0, 0.0, 0.0, 0.0, 0.0, 0.0, 0.0, 0.0, 0.0, 0.0, 0.0, 0.0, 0.0, 0.0, 0.0, 0.0, 0.0, 0.0, 0.0, 0.0, 0.0, 0.0, 0.0, 0.0, 0.0, 0.0, 0.0, 0.0, 0.0, 0.0, 0.0, 0.0, 0.0, 0.0, 0.0, 0.0, 0.0, 0.0, 0.0, 0.0, 0.0, 0.0, 0.0, 0.0, 0.0, 0.0, 0.0, 0.0, 0.0, 0.0, 0.0, 0.0, 0.0, 0.0, 0.0, 0.0, 0.0, 0.0, 0.0, 0.0, 0.0, 0.0, 0.0, 0.0, 0.0, 0.0, 0.0, 0.0, 0.0, 0.0, 0.0, 0.0, 0.0, 0.0, 0.0, 0.0, 0.0, 0.0, 0.0, 0.0, 0.0, 0.0, 0.0, 0.0, 0.0, 0.0, 0.0, 0.0, 0.0, 0.0, 0.0, 0.0, 0.0, 0.0, 0.0, 0.0, 0.0, 0.0, 0.0, 0.0, 0.0, 0.0, 0.0, 0.0, 0.0, 0.0, 0.0, 0.0, 0.0, 0.0, 0.0, 0.0, 0.0, 0.0, 0.0, 0.0, 0.0, 0.0, 0.0, 0.0, 0.0, 0.0, 0.0, 0.0, 0.0, 0.0, 0.0, 0.0, 0.0, 0.0, 0.0, 0.0, 0.0, 0.0, 0.0, 0.0, 0.0, 0.0, 0.0, 0.0, 0.0, 0.0, 0.0, 0.0, 0.0, 0.0, 0.0, 0.0, 0.0, 0.0, 0.0, 0.0, 0.0, 0.0, 0.0, 0.0, 0.0, 0.0, 0.0, 0.0, 0.0, 0.0, 0.0, 0.0, 0.0, 0.0, 0.0, 0.0, 0.0, 0.0, 0.0, 0.0, 0.0, 0.0, 0.0, 0.0, 0.0, 0.0, 0.0, 0.0, 0.0, 0.0, 0.0, 0.0, 0.0, 0.0, 0.0, 0.0, 0.0, 0.0, 0.0, 0.0, 0.0, 0.0, 0.0, 0.0, 0.0, 0.0, 0.0, 0.0, 0.0, 0.0, 0.0, 0.0, 0.0, 0.0, 0.0, 0.0, 0.0, 0.0, 0.0, 0.0, 0.0, 0.0, 0.0, 0.0, 0.0, 0.0, 0.0, 0.0, 0.0, 0.0, 0.0, 0.0, 0.0, 0.0, 0.0, 0.0, 0.0, 0.0, 0.0, 0.0, 0.0, 0.0, 0.0, 0.0, 0.0, 0.0, 0.0, 0.0, 0.0, 0.0, 0.0, 0.0, 0.0, 0.0, 0.0, 0.0, 0.0, 0.0, 0.0, 0.0, 0.0, 0.0, 0.0, 0.0, 0.0, 0.0, 0.0, 0.0, 0.0, 0.0, 0.0, 0.0, 0.0, 0.0, 0.0, 0.0, 0.0, 0.0, 0.0, 0.0, 0.0, 0.0, 0.0, 0.0, 0.0, 0.0, 0.0, 0.0, 0.0, 0.0, 0.0, 0.0, 0.0, 0.0, 0.0, 0.0, 0.0, 0.0, 0.0, 0.0, 0.0, 0.0, 0.0, 0.0, 0.0, 0.0, 0.0, 0.0, 0.0, 0.0, 0.0, 0.0, 0.0, 0.0, 0.0, 0.0, 0.0, 0.0, 0.0, 0.0, 0.0, 0.0, 0.0, 0.0, 0.0, 0.0, 0.0, 0.0, 0.0, 0.0, 0.0, 0.0, 0.0, 0.0, 0.0, 0.0, 0.0, 0.0, 0.0, 0.0, 0.0, 0.0, 0.0, 0.0, 0.0, 0.0, 0.0, 0.0, 0.0, 0.0, 0.0, 0.0, 0.0, 0.0, 0.0, 0.0, 0.0, 0.0, 0.0, 0.0, 0.0, 0.0, 0.0, 0.0, 0.0, 0.0, 0.0, 0.0, 0.0, 0.0, 0.0, 0.0, 0.0, 0.0, 0.0, 0.0, 0.0, 0.0, 0.0, 0.0, 0.0, 0.0, 0.0, 0.0, 0.0, 0.0, 0.0, 0.0, 0.0, 0.0, 0.0, 0.0, 0.0, 0.0, 0.0, 0.0, 0.0, 0.0, 0.0, 0.0, 0.0, 0.0, 0.0, 0.0, 0.0, 0.0, 0.0, 0.0, 0.0, 0.0, 0.0, 0.0, 0.0, 0.0, 0.0, 0.0, 0.0, 0.0, 0.0, 0.0, 0.0, 0.0, 0.0, 0.0, 0.0, 0.0, 0.0, 0.0, 0.0, 0.0, 0.0, 0.0, 0.0, 0.0, 0.0, 0.0, 0.0, 0.0, 0.0, 0.0, 0.0, 0.0, 0.0, 0.0, 0.0, 0.0, 0.0, 0.0, 0.0, 0.0, 0.0, 0.0, 0.0, 0.0, 0.0, 0.0, 0.0, 0.0, 0.0, 0.0, 0.0, 0.0, 0.0, 0.0, 0.0, 0.0, 0.0, 0.0, 0.0, 0.0, 0.0, 0.0, 0.0, 0.0, 0.0, 0.0, 0.0, 0.0, 0.0, 0.0, 0.0, 0.0, 0.0, 0.0, 0.0, 0.0, 0.0, 0.0, 0.0, 0.0, 0.0, 0.0, 0.0, 0.0, 0.0, 0.0, 0.0, 0.0, 0.0, 0.0, 0.0, 0.0, 0.0, 0.0, 0.0, 0.0, 0.0, 0.0, 0.0, 0.0, 0.0, 0.0, 0.0, 0.0, 0.0, 0.0, 0.0, 0.0, 0.0, 0.0, 0.0, 0.0, 0.0, 0.0, 0.0, 0.0, 0.0, 0.0, 0.0, 0.0, 0.0, 0.0, 0.0, 0.0, 0.0, 0.0, 0.0, 0.0, 0.0, 0.0, 0.0, 0.0, 0.0, 0.0, 0.0, 0.0, 0.0, 0.0, 0.0, 0.0, 0.0, 0.0, 0.0, 0.0, 0.0, 0.0, 0.0, 0.0, 0.0, 0.0, 0.0, 0.0, 0.0, 0.0, 0.0, 0.0, 0.0, 0.0, 0.0, 0.0, 0.0, 0.0, 0.0, 0.0, 0.0, 0.0, 0.0, 0.0, 0.0, 0.0, 0.0, 0.0, 0.0, 0.0, 0.0, 0.0, 0.0, 0.0, 0.0, 0.0, 0.0, 0.0, 0.0, 0.0, 0.0, 0.0, 0.0, 0.0, 0.0, 0.0, 0.0, 0.0, 0.0, 0.0, 0.0, 0.0, 0.0, 0.0, 0.0, 0.0, 0.0, 0.0, 0.0, 0.0, 0.0, 0.0, 0.0, 0.0, 0.0, 0.0, 0.0, 0.0, 0.0, 0.0, 0.0, 0.0, 0.0, 0.0, 0.0, 0.0, 0.0, 0.0, 0.0, 0.0, 0.0, 0.0, 0.0, 0.0, 0.0, 0.0, 0.0, 0.0, 0.0, 0.0, 0.0, 0.0, 0.0, 0.0, 0.0, 0.0, 0.0, 0.0, 0.0, 0.0, 0.0, 0.0, 0.0, 0.0, 0.0, 0.0, 0.0, 0.0, 0.0, 0.0, 0.0, 0.0, 0.0, 0.0, 0.0, 0.0, 0.0, 0.0, 0.0, 0.0, 0.0, 0.0, 0.0, 0.0, 0.0, 0.0, 0.0, 0.0, 0.0, 0.0, 0.0, 0.0, 0.0, 0.0, 0.0, 0.0, 0.0, 0.0, 0.0, 0.0, 0.0, 0.0, 0.0, 0.0, 0.0, 0.0, 0.0, 0.0, 0.0, 0.0, 0.0, 0.0, 0.0, 0.0, 0.0, 0.0, 0.0, 0.0, 0.0, 0.0, 0.0, 0.0, 0.0, 0.0, 0.0, 0.0, 0.0, 0.0, 0.0, 0.0, 0.0, 0.0, 0.0, 0.0, 0.0, 0.0, 0.0, 0.0, 0.0, 0.0, 0.0, 0.0, 0.0, 0.0, 0.0, 0.0, 0.0, 0.0, 0.0, 0.0, 0.0, 0.0, 0.0, 0.0, 0.0, 0.0, 0.0, 0.0, 0.0, 0.0, 0.0, 0.0, 0.0, 0.0, 0.0, 0.0, 0.0, 0.0, 0.0, 0.0, 0.0, 0.0, 0.0, 0.0, 0.0, 0.0, 0.0, 0.0, 0.0, 0.0, 0.0, 0.0, 0.0, 0.0, 0.0, 0.0, 0.0, 0.0, 0.0, 0.0, 0.0, 0.0, 0.0, 0.0, 0.0, 0.0, 0.0, 0.0, 0.0, 0.0, 0.0, 0.0, 0.0, 0.0, 0.0, 0.0, 0.0, 0.0, 0.0, 0.0, 0.0, 0.0, 0.0, 0.0, 0.0, 0.0, 0.0, 0.0, 0.0, 0.0, 0.0, 0.0, 0.0, 0.0, 0.0, 0.0, 0.0, 0.0, 0.0, 0.0, 0.0, 0.0, 0.0, 0.0, 0.0, 0.0, 0.0, 0.0, 0.0, 0.0, 0.0, 0.0, 0.0, 0.0, 0.0, 0.0, 0.0, 0.0, 0.0, 0.0, 0.0, 0.0, 0.0, 0.0, 0.0, 0.0, 0.0, 0.0, 0.0, 0.0, 0.0, 0.0, 0.0, 0.0, 0.0, 0.0, 0.0, 0.0, 0.0, 0.0, 0.0, 0.0, 0.0, 0.0, 0.0, 0.0, 0.0, 0.0, 0.0, 0.0, 0.0, 0.0, 0.0, 0.0, 0.0, 0.0, 0.0, 0.0, 0.0, 0.0, 0.0, 0.0, 0.0, 0.0, 0.0, 0.0, 0.0, 0.0, 0.0, 0.0, 0.0, 0.0, 0.0, 0.0, 0.0, 0.0, 0.0, 0.0, 0.0, 0.0, 0.0, 0.0, 0.0, 0.0, 0.0, 0.0, 0.0, 0.0, 0.0, 0.0, 0.0, 0.0, 0.0, 0.0, 0.0, 0.0, 0.0, 0.0, 0.0, 0.0, 0.0, 0.0, 0.0, 0.0, 0.0, 0.0, 0.0, 0.0, 0.0, 0.0, 0.0, 0.0, 0.0, 0.0, 0.0, 0.0, 0.0, 0.0, 0.0, 0.0, 0.0, 0.0, 0.0, 0.0, 0.0, 0.0, 0.0, 0.0, 0.0, 0.0, 0.0, 0.0, 0.0, 0.0, 0.0, 0.0, 0.0, 0.0, 0.0, 0.0, 0.0, 0.0, 0.0, 0.0, 0.0, 0.0, 0.0, 0.0, 0.0, 0.0, 0.0, 0.0, 0.0, 0.0, 0.0, 0.0, 0.0, 0.0, 0.0, 0.0, 0.0, 0.0, 0.0, 0.0, 0.0, 0.0, 0.0, 0.0, 0.0, 0.0, 0.0, 0.0, 0.0, 0.0, 0.0, 0.0, 0.0, 0.0, 0.0, 0.0, 0.0, 0.0, 0.0, 0.0, 0.0, 0.0, 0.0, 0.0, 0.0, 0.0, 0.0, 0.0, 0.0, 0.0, 0.0, 0.0, 0.0, 0.0, 0.0, 0.0, 0.0, 0.0, 0.0, 0.0, 0.0, 0.0, 0.0, 0.0, 0.0, 0.0, 0.0, 0.0, 0.0, 0.0, 0.0, 0.0, 0.0, 0.0, 0.0, 0.0, 0.0, 0.0, 0.0, 0.0, 0.0, 0.0, 0.0, 0.0, 0.0, 0.0, 0.0, 0.0, 0.0, 0.0, 0.0, 0.0, 0.0, 0.0, 0.0, 0.0, 0.0, 0.0, 0.0, 0.0, 0.0, 0.0, 0.0, 0.0, 0.0, 0.0, 0.0, 0.0, 0.0, 0.0, 0.0, 0.0, 0.0, 0.0, 0.0, 0.0, 0.0, 0.0, 0.0, 0.0, 0.0, 0.0, 0.0, 0.0, 0.0, 0.0, 0.0, 0.0, 0.0, 0.0, 0.0, 0.0, 0.0, 0.0, 0.0, 0.0, 0.0, 0.0, 0.0, 0.0, 0.0, 0.0, 0.0, 0.0, 0.0, 0.0, 0.0, 0.0, 0.0, 0.0, 0.0, 0.0, 0.0, 0.0, 0.0, 0.0, 0.0, 0.0, 0.0, 0.0, 0.0, 0.0, 0.0, 0.0, 0.0, 0.0, 0.0, 0.0, 0.0, 0.0, 0.0, 0.0, 0.0, 0.0, 0.0, 0.0, 0.0, 0.0, 0.0, 0.0, 0.0, 0.0, 0.0, 0.0, 0.0, 0.0, 0.0, 0.0, 0.0, 0.0, 0.0, 0.0, 0.0, 0.0, 0.0, 0.0, 0.0, 0.0, 0.0, 0.0, 0.0, 0.0, 0.0, 0.0, 0.0, 0.0, 0.0, 0.0, 0.0, 0.0, 0.0, 0.0, 0.0, 0.0, 0.0, 0.0, 0.0, 0.0, 0.0, 0.0, 0.0, 0.0, 0.0, 0.0, 0.0, 0.0, 0.0, 0.0, 0.0, 0.0, 0.0, 0.0, 0.0, 0.0, 0.0, 0.0, 0.0, 0.0, 0.0, 0.0, 0.0, 0.0, 0.0, 0.0, 0.0, 0.0, 0.0, 0.0, 0.0, 0.0, 0.0, 0.0, 0.0, 0.0, 0.0, 0.0, 0.0, 0.0, 0.0, 0.0, 0.0, 0.0, 0.0, 0.0, 0.0, 0.0, 0.0, 0.0, 0.0, 0.0, 0.0, 0.0, 0.0, 0.0, 0.0, 0.0, 0.0, 0.0, 0.0, 0.0, 0.0, 0.0, 0.0, 0.0, 0.0, 0.0, 0.0, 0.0, 0.0, 0.0, 0.0, 0.0, 0.0, 0.0, 0.0, 0.0, 0.0, 0.0, 0.0, 0.0, 0.0, 0.0, 0.0, 0.0, 0.0, 0.0, 0.0, 0.0, 0.0, 0.0, 0.0, 0.0, 0.0, 0.0, 0.0, 0.0, 0.0, 0.0, 0.0, 0.0, 0.0, 0.0, 0.0, 0.0, 0.0, 0.0, 0.0, 0.0, 0.0, 0.0, 0.0, 0.0, 0.0, 0.0, 0.0, 0.0, 0.0, 0.0, 0.0, 0.0, 0.0, 0.0, 0.0, 0.0, 0.0, 0.0, 0.0, 0.0, 0.0, 0.0, 0.0, 0.0, 0.0, 0.0, 0.0, 0.0, 0.0, 0.0, 0.0, 0.0, 0.0, 0.0, 0.0, 0.0, 0.0, 0.0, 0.0, 0.0, 0.0, 0.0, 0.0, 0.0, 0.0, 0.0, 0.0, 0.0, 0.0, 0.0, 0.0, 0.0, 0.0, 0.0, 0.0, 0.0, 0.0, 0.0, 0.0, 0.0, 0.0, 0.0, 0.0, 0.0, 0.0, 0.0, 0.0, 0.0, 0.0, 0.0, 0.0, 0.0, 0.0, 0.0, 0.0, 0.0, 0.0, 0.0, 0.0, 0.0, 0.0, 0.0, 0.0, 0.0, 0.0, 0.0, 0.0, 0.0, 0.0, 0.0, 0.0, 0.0, 0.0, 0.0, 0.0, 0.0, 0.0, 0.0, 0.0, 0.0, 0.0, 0.0, 0.0, 0.0, 0.0, 0.0, 0.0, 0.0, 0.0, 0.0, 0.0, 0.0, 0.0, 0.0, 0.0, 0.0, 0.0, 0.0, 0.0, 0.0, 0.0, 0.0, 0.0, 0.0, 0.0, 0.0, 0.0, 0.0, 0.0, 0.0, 0.0, 0.0, 0.0, 0.0, 0.0, 0.0, 0.0, 0.0, 0.0, 0.0, 0.0, 0.0, 0.0, 0.0, 0.0, 0.0, 0.0, 0.0, 0.0, 0.0, 0.0, 0.0, 0.0, 0.0, 0.0, 0.0, 0.0, 0.0, 0.0, 0.0, 0.0, 0.0, 0.0, 0.0, 0.0, 0.0, 0.0, 0.0, 0.0, 0.0, 0.0, 0.0, 0.0, 0.0, 0.0, 0.0, 0.0, 0.0, 0.0, 0.0, 0.0, 0.0, 0.0, 0.0, 0.0, 0.0, 0.0, 0.0, 0.0, 0.0, 0.0, 0.0, 0.0, 0.0, 0.0, 0.0, 0.0, 0.0, 0.0, 0.0, 0.0, 0.0, 0.0, 0.0, 0.0, 0.0, 0.0, 0.0, 0.0, 0.0, 0.0, 0.0, 0.0, 0.0, 0.0, 0.0, 0.0, 0.0, 0.0, 0.0, 0.0, 0.0, 0.0, 0.0, 0.0, 0.0, 0.0, 0.0, 0.0, 0.0, 0.0, 0.0, 0.0, 0.0, 0.0, 0.0, 0.0, 0.0, 0.0, 0.0, 0.0, 0.0, 0.0, 0.0, 0.0, 0.0, 0.0, 0.0, 0.0, 0.0, 0.0, 0.0, 0.0, 0.0, 0.0, 0.0, 0.0, 0.0, 0.0, 0.0, 0.0, 0.0, 0.0, 0.0, 0.0, 0.0, 0.0, 0.0, 0.0, 0.0, 0.0, 0.0, 0.0, 0.0, 0.0, 0.0, 0.0, 0.0, 0.0, 0.0, 0.0, 0.0, 0.0, 0.0, 0.0, 0.0, 0.0, 0.0, 0.0, 0.0, 0.0, 0.0, 0.0, 0.0, 0.0, 0.0, 0.0, 0.0, 0.0, 0.0, 0.0, 0.0, 0.0, 0.0, 0.0, 0.0, 0.0, 0.0, 0.0, 0.0, 0.0, 0.0, 0.0, 0.0, 0.0, 0.0, 0.0, 0.0, 0.0, 0.0, 0.0, 0.0, 0.0, 0.0, 0.0, 0.0, 0.0, 0.0, 0.0, 0.0, 0.0, 0.0, 0.0, 0.0, 0.0, 0.0, 0.0, 0.0, 0.0, 0.0, 0.0, 0.0, 0.0, 0.0, 0.0, 0.0, 0.0, 0.0, 0.0, 0.0, 0.0, 0.0, 0.0, 0.0, 0.0, 0.0, 0.0, 0.0, 0.0, 0.0, 0.0, 0.0, 0.0, 0.0, 0.0, 0.0, 0.0, 0.0, 0.0, 0.0, 0.0, 0.0, 0.0, 0.0, 0.0, 0.0, 0.0, 0.0, 0.0, 0.0, 0.0, 0.0, 0.0, 0.0, 0.0, 0.0, 0.0, 0.0, 0.0, 0.0, 0.0, 0.0, 0.0, 0.0, 0.0, 0.0, 0.0, 0.0, 0.0, 0.0, 0.0, 0.0, 0.0, 0.0, 0.0, 0.0, 0.0, 0.0, 0.0, 0.0, 0.0, 0.0, 0.0, 0.0, 0.0, 0.0, 0.0, 0.0, 0.0, 0.0, 0.0, 0.0, 0.0, 0.0, 0.0, 0.0, 0.0, 0.0, 0.0, 0.0, 0.0, 0.0, 0.0, 0.0, 0.0, 0.0, 0.0, 0.0, 0.0, 0.0, 0.0, 0.0, 0.0, 0.0, 0.0, 0.0, 0.0, 0.0, 0.0, 0.0, 0.0, 0.0, 0.0, 0.0, 0.0, 0.0, 0.0, 0.0, 0.0, 0.0, 0.0, 0.0, 0.0, 0.0, 0.0, 0.0, 0.0, 0.0, 0.0, 0.0, 0.0, 0.0, 0.0, 0.0, 0.0, 0.0, 0.0, 0.0, 0.0, 0.0, 0.0, 0.0, 0.0, 0.0, 0.0, 0.0, 0.0, 0.0, 0.0, 0.0, 0.0, 0.0, 0.0, 0.0, 0.0, 0.0, 0.0, 0.0, 0.0, 0.0, 0.0, 0.0, 0.0, 0.0, 0.0, 0.0, 0.0, 0.0, 0.0, 0.0, 0.0, 0.0, 0.0, 0.0, 0.0, 0.0, 0.0, 0.0, 0.0, 0.0, 0.0, 0.0, 0.0, 0.0, 0.0, 0.0, 0.0, 0.0, 0.0, 0.0, 0.0, 0.0, 0.0, 0.0, 0.0, 0.0, 0.0, 0.0, 0.0, 0.0, 0.0, 0.0, 0.0, 0.0, 0.0, 0.0, 0.0, 0.0, 0.0, 0.0, 0.0, 0.0, 0.0, 0.0, 0.0, 0.0, 0.0, 0.0, 0.0, 0.0, 0.0, 0.0, 0.0, 0.0, 0.0, 0.0, 0.0, 0.0, 0.0, 0.0, 0.0, 0.0, 0.0, 0.0, 0.0, 0.0, 0.0, 0.0, 0.0, 0.0, 0.0, 0.0, 0.0, 0.0, 0.0, 0.0, 0.0, 0.0, 0.0, 0.0, 0.0, 0.0, 0.0, 0.0, 0.0, 0.0, 0.0, 0.0, 0.0, 0.0, 0.0, 0.0, 0.0, 0.0, 0.0, 0.0, 0.0, 0.0, 0.0, 0.0, 0.0, 0.0, 0.0, 0.0, 0.0, 0.0, 0.0, 0.0, 0.0, 0.0, 0.0, 0.0, 0.0, 0.0, 0.0, 0.0, 0.0, 0.0, 0.0, 0.0, 0.0, 0.0, 0.0, 0.0, 0.0, 0.0, 0.0, 0.0, 0.0, 0.0, 0.0, 0.0, 0.0, 0.0, 0.0, 0.0, 0.0, 0.0, 0.0, 0.0, 0.0, 0.0, 0.0, 0.0, 0.0, 0.0, 0.0, 0.0, 0.0, 0.0, 0.0, 0.0, 0.0, 0.0, 0.0, 0.0, 0.0, 0.0, 0.0, 0.0, 0.0, 0.0, 0.0, 0.0, 0.0, 0.0, 0.0, 0.0, 0.0, 0.0, 0.0, 0.0, 0.0, 0.0, 0.0, 0.0, 0.0, 0.0, 0.0, 0.0, 0.0, 0.0, 0.0, 0.0, 0.0, 0.0, 0.0, 0.0, 0.0, 0.0, 0.0, 0.0, 0.0, 0.0, 0.0, 0.0, 0.0, 0.0, 0.0, 0.0, 0.0, 0.0, 0.0, 0.0, 0.0, 0.0, 0.0, 0.0, 0.0, 0.0, 0.0, 0.0, 0.0, 0.0, 0.0, 0.0, 0.0, 0.0, 0.0, 0.0, 0.0, 0.0, 0.0, 0.0, 0.0, 0.0, 0.0, 0.0, 0.0, 0.0, 0.0, 0.0, 0.0, 0.0, 0.0, 0.0, 0.0, 0.0, 0.0, 0.0, 0.0, 0.0, 0.0, 0.0, 0.0, 0.0, 0.0, 0.0, 0.0, 0.0, 0.0, 0.0, 0.0, 0.0, 0.0, 0.0, 0.0, 0.0, 0.0, 0.0, 0.0, 0.0, 0.0, 0.0, 0.0, 0.0, 0.0, 0.0, 0.0, 0.0, 0.0, 0.0, 0.0, 0.0, 0.0, 0.0, 0.0, 0.0, 0.0, 0.0, 0.0, 0.0, 0.0, 0.0, 0.0, 0.0, 0.0, 0.0, 0.0, 0.0, 0.0, 0.0, 0.0, 0.0, 0.0, 0.0, 0.0, 0.0, 0.0, 0.0, 0.0, 0.0, 0.0, 0.0, 0.0, 0.0, 0.0, 0.0, 0.0, 0.0, 0.0, 0.0, 0.0, 0.0, 0.0, 0.0, 0.0, 0.0, 0.0, 0.0, 0.0, 0.0, 0.0, 0.0, 0.0, 0.0, 0.0, 0.0, 0.0, 0.0, 0.0, 0.0, 0.0, 0.0, 0.0, 0.0, 0.0, 0.0, 0.0, 0.0, 0.0, 0.0, 0.0, 0.0, 0.0, 0.0, 0.0, 0.0, 0.0, 0.0, 0.0, 0.0, 0.0, 0.0, 0.0, 0.0, 0.0, 0.0, 0.0, 0.0, 0.0, 0.0, 0.0, 0.0, 0.0, 0.0, 0.0, 0.0, 0.0, 0.0, 0.0, 0.0, 0.0, 0.0, 0.0, 0.0, 0.0, 0.0, 0.0, 0.0, 0.0, 0.0, 0.0, 0.0, 0.0, 0.0, 0.0, 0.0, 0.0, 0.0, 0.0, 0.0, 0.0, 0.0, 0.0, 0.0, 0.0, 0.0, 0.0, 0.0, 0.0, 0.0, 0.0, 0.0, 0.0, 0.0, 0.0, 0.0, 0.0, 0.0, 0.0, 0.0, 0.0, 0.0, 0.0, 0.0, 0.0, 0.0, 0.0, 0.0, 0.0, 0.0, 0.0, 0.0, 0.0, 0.0, 0.0, 0.0, 0.0, 0.0, 0.0, 0.0, 0.0, 0.0, 0.0, 0.0, 0.0, 0.0, 0.0, 0.0, 0.0, 0.0, 0.0, 0.0, 0.0, 0.0, 0.0, 0.0, 0.0, 0.0, 0.0, 0.0, 0.0, 0.0, 0.0, 0.0, 0.0, 0.0, 0.0, 0.0, 0.0, 0.0, 0.0, 0.0, 0.0, 0.0, 0.0, 0.0, 0.0, 0.0, 0.0, 0.0, 0.0, 0.0, 0.0, 0.0, 0.0, 0.0, 0.0, 0.0, 0.0, 0.0, 0.0, 0.0, 0.0, 0.0, 0.0, 0.0, 0.0, 0.0, 0.0, 0.0, 0.0, 0.0, 0.0, 0.0, 0.0, 0.0, 0.0, 0.0, 0.0, 0.0, 0.0, 0.0, 0.0, 0.0, 0.0, 0.0, 0.0, 0.0, 0.0, 0.0, 0.0, 0.0, 0.0, 0.0, 0.0, 0.0, 0.0, 0.0, 0.0, 0.0, 0.0, 0.0, 0.0, 0.0, 0.0, 0.0, 0.0, 0.0, 0.0, 0.0, 0.0, 0.0, 0.0, 0.0, 0.0, 0.0, 0.0, 0.0, 0.0, 0.0, 0.0, 0.0, 0.0, 0.0, 0.0, 0.0, 0.0, 0.0, 0.0, 0.0, 0.0, 0.0, 0.0, 0.0, 0.0, 0.0, 0.0, 0.0, 0.0, 0.0, 0.0, 0.0, 0.0, 0.0, 0.0, 0.0, 0.0, 0.0, 0.0, 0.0, 0.0, 0.0, 0.0, 0.0, 0.0, 0.0, 0.0, 0.0, 0.0, 0.0, 0.0, 0.0, 0.0, 0.0, 0.0, 0.0, 0.0, 0.0, 0.0, 0.0, 0.0, 0.0, 0.0, 0.0, 0.0, 0.0, 0.0, 0.0, 0.0, 0.0, 0.0, 0.0, 0.0, 0.0, 0.0, 0.0, 0.0, 0.0, 0.0, 0.0, 0.0, 0.0, 0.0, 0.0, 0.0, 0.0, 0.0, 0.0, 0.0, 0.0, 0.0, 0.0, 0.0, 0.0, 0.0, 0.0, 0.0, 0.0, 0.0, 0.0, 0.0, 0.0, 0.0, 0.0, 0.0, 0.0, 0.0, 0.0, 0.0, 0.0, 0.0, 0.0, 0.0, 0.0, 0.0, 0.0, 0.0, 0.0, 0.0, 0.0, 0.0, 0.0, 0.0, 0.0, 0.0, 0.0, 0.0, 0.0, 0.0, 0.0, 0.0, 0.0, 0.0, 0.0, 0.0, 0.0, 0.0, 0.0, 0.0, 0.0, 0.0, 0.0, 0.0, 0.0, 0.0, 0.0, 0.0, 0.0, 0.0, 0.0, 0.0, 0.0, 0.0, 0.0, 0.0, 0.0, 0.0, 0.0, 0.0, 0.0, 0.0, 0.0, 0.0, 0.0, 0.0, 0.0, 0.0, 0.0, 0.0, 0.0, 0.0, 0.0, 0.0, 0.0, 0.0, 0.0, 0.0, 0.0, 0.0, 0.0, 0.0, 0.0, 0.0, 0.0, 0.0, 0.0, 0.0, 0.0, 0.0, 0.0, 0.0, 0.0, 0.0, 0.0, 0.0, 0.0, 0.0, 0.0, 0.0, 0.0, 0.0, 0.0, 0.0, 0.0, 0.0, 0.0, 0.0, 0.0, 0.0, 0.0, 0.0, 0.0, 0.0, 0.0, 0.0, 0.0, 0.0, 0.0, 0.0, 0.0, 0.0, 0.0, 0.0, 0.0, 0.0, 0.0, 0.0, 0.0, 0.0, 0.0, 0.0, 0.0, 0.0, 0.0, 0.0, 0.0, 0.0, 0.0, 0.0, 0.0, 0.0, 0.0, 0.0, 0.0, 0.0, 0.0, 0.0, 0.0, 0.0, 0.0, 0.0, 0.0, 0.0, 0.0, 0.0, 0.0, 0.0, 0.0, 0.0, 0.0, 0.0, 0.0, 0.0, 0.0, 0.0, 0.0, 0.0, 0.0, 0.0, 0.0, 0.0, 0.0, 0.0, 0.0, 0.0, 0.0, 0.0, 0.0, 0.0, 0.0, 0.0, 0.0, 0.0, 0.0, 0.0, 0.0, 0.0, 0.0, 0.0, 0.0, 0.0, 0.0, 0.0, 0.0, 0.0, 0.0, 0.0, 0.0, 0.0, 0.0, 0.0, 0.0, 0.0, 0.0, 0.0, 0.0, 0.0, 0.0, 0.0, 0.0, 0.0, 0.0, 0.0, 0.0, 0.0, 0.0, 0.0, 0.0, 0.0, 0.0, 0.0, 0.0, 0.0, 0.0, 0.0, 0.0, 0.0, 0.0, 0.0, 0.0, 0.0, 0.0, 0.0, 0.0, 0.0, 0.0, 0.0, 0.0, 0.0, 0.0, 0.0, 0.0, 0.0, 0.0])
me_circle_001.update()

# ---- objects
ob_circle = bpy.data.objects.new('Circle', me_circle_001)

# ---- transforms, parenting, visibility, modifiers, constraints
ob_circle.location = (0.0, 0.0, 0.2731)
ob_circle.scale = (1.366, 1.366, 1.366)

# ---- collection membership
col_collection.objects.link(ob_circle)

# ---- scene / render settings (as saved in the file)
scene.frame_start = 1; scene.frame_end = 250; scene.frame_set(1)
scene.render.engine = 'BLENDER_EEVEE_NEXT'
scene.cycles.sampling_pattern = 'TABULATED_SOBOL'
scene.cycles.use_light_tree = False
scene.view_settings.view_transform = 'Filmic'
scene.unit_settings.scale_length = 0.1
bpy.context.view_layer.update()

# ---- added for rendering (the .blend has no active camera and no usable light): camera, sun
cam_auto = bpy.data.cameras.new('AutoCamera')
cam_auto.lens = 50.0
cam_auto.sensor_width = 36.0
cam_auto.clip_end = 1000.0
ob_auto_camera = bpy.data.objects.new('AutoCamera', cam_auto)
scene.collection.objects.link(ob_auto_camera)
ob_auto_camera.location = (0.50369, -0.604428, 0.560833)
ob_auto_camera.rotation_euler = (1.09748, -7.21219e-08, 0.694738)
scene.camera = ob_auto_camera
light_auto_sun = bpy.data.lights.new('AutoSun', 'SUN')
light_auto_sun.energy = 3.0
light_auto_sun.angle = 0.0523599
ob_auto_sun = bpy.data.objects.new('AutoSun', light_auto_sun)
scene.collection.objects.link(ob_auto_sun)
ob_auto_sun.rotation_euler = (0.872665, 0.174533, 0.523599)
bpy.context.view_layer.update()
